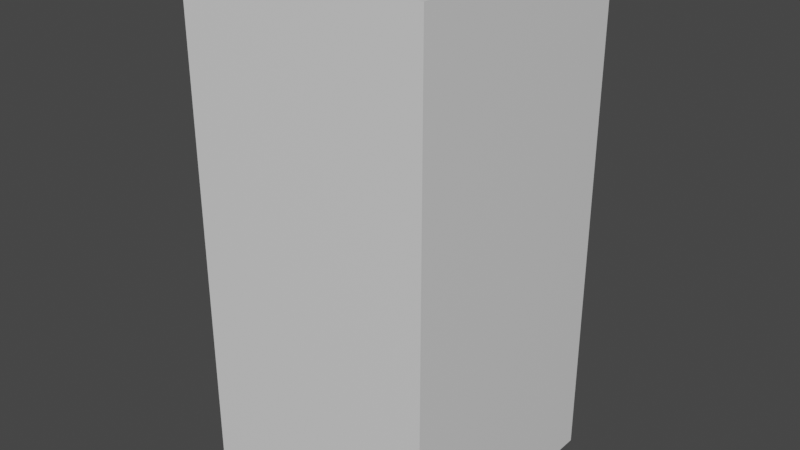 # Source: item.blend  (saved by Blender 2.80.75; exported with 4.5.12 LTS)
import bpy
from mathutils import Matrix  # noqa: F401  (used for matrix-valued properties, if any)

bpy.ops.wm.read_factory_settings(use_empty=True)
scene = bpy.context.scene
scene.name = 'Scene'

# ---- collections
col_collection = bpy.data.collections.new('Collection'); scene.collection.children.link(col_collection)

# ---- materials (node trees are filled in below, after node groups)
mat_material = bpy.data.materials.new('Material')
mat_material.alpha_threshold = 0.0
mat_material.use_transparent_shadow = False
mat_material.line_color = (0.0, 0.0, 0.0, 1.0)

# ---- material node trees
mat_material.use_nodes = True; mat_material.node_tree.nodes.clear()
_N = mat_material.node_tree.nodes; _L = mat_material.node_tree.links
n0 = _N.new('ShaderNodeOutputMaterial'); n0.name = 'Material Output'; n0.location = (300, 300)
n1 = _N.new('ShaderNodeBsdfPrincipled'); n1.name = 'Principled BSDF'; n1.location = (10, 300)
n1.distribution = 'GGX'
n1.subsurface_method = 'BURLEY'
n1.inputs[2].default_value = 0.4
n1.inputs[3].default_value = 1.45
n1.inputs[27].default_value = (0.0, 0.0, 0.0, 1.0)
n1.inputs[28].default_value = 1.0
_L.new(n1.outputs[0], n0.inputs[0])
n0.is_active_output = True

# ---- world
world_world = bpy.data.worlds.new('World'); scene.world = world_world
world_world.use_nodes = True; world_world.node_tree.nodes.clear()
_N = world_world.node_tree.nodes; _L = world_world.node_tree.links
n0 = _N.new('ShaderNodeOutputWorld'); n0.name = 'World Output'; n0.location = (300, 300)
n1 = _N.new('ShaderNodeBackground'); n1.name = 'Background'; n1.location = (10, 300)
n1.inputs[0].default_value = (0.05088, 0.05088, 0.05088, 1.0)
_L.new(n1.outputs[0], n0.inputs[0])
n0.is_active_output = True
world_world.color = (0.05088, 0.05088, 0.05088)
world_world.use_sun_shadow = False
world_world.sun_shadow_jitter_overblur = 0.0

# ---- meshes
me_item = bpy.data.meshes.new('item')
me_item.from_pydata([(0.07251, 0.07251, 0.07251), (0.07251, 0.07251, -0.07251), (0.07251, -0.07251, 0.07251), (0.07251, -0.07251, -0.07251), (-0.07251, 0.07251, 0.07251), (-0.07251, 0.07251, -0.07251), (-0.07251, -0.07251, 0.07251), (-0.07251, -0.07251, -0.07251), (0.07251, -0.07251, 0.07251), (-0.07251, -0.07251, 0.07251), (0.07251, 0.07251, 0.07251), (-0.07251, 0.07251, 0.07251), (0.07251, -0.07251, 0.2261), (-0.07251, -0.07251, 0.2261), (0.07251, 0.07251, 0.2261), (-0.07251, 0.07251, 0.2261)], [], [(6, 2, 8, 9), (3, 2, 6, 7), (7, 6, 4, 5), (5, 1, 3, 7), (1, 0, 2, 3), (5, 4, 0, 1), (10, 11, 15, 14), (4, 6, 9, 11), (2, 0, 10, 8), (0, 4, 11, 10), (14, 15, 13, 12), (8, 10, 14, 12), (11, 9, 13, 15), (9, 8, 12, 13)])
_uv = me_item.uv_layers.new(name='UVMap')
_uv.uv.foreach_set('vector', [0.625, 0.5, 0.625, 0.25, 0.625, 0.25, 0.625, 0.5, 0.375, 0.25, 0.625, 0.25, 0.625, 0.5, 0.375, 0.5, 0.375, 0.5, 0.625, 0.5, 0.625, 0.75, 0.375, 0.75, 0.375, 0.75, 0.625, 0.75, 0.625, 1.0, 0.375, 1.0, 0.125, 0.5, 0.375, 0.5, 0.375, 0.75, 0.125, 0.75, 0.625, 0.5, 0.875, 0.5, 0.875, 0.75, 0.625, 0.75, 0.875, 0.75, 0.875, 0.5, 0.875, 0.5, 0.875, 0.75, 0.625, 0.75, 0.625, 0.5, 0.625, 0.5, 0.625, 0.75, 0.375, 0.75, 0.375, 0.5, 0.375, 0.5, 0.375, 0.75, 0.875, 0.75, 0.875, 0.5, 0.875, 0.5, 0.875, 0.75, 0.375, 0.0, 0.625, 0.0, 0.625, 0.25, 0.375, 0.25, 0.375, 0.75, 0.375, 0.5, 0.375, 0.5, 0.375, 0.75, 0.625, 0.75, 0.625, 0.5, 0.625, 0.5, 0.625, 0.75, 0.625, 0.5, 0.625, 0.25, 0.625, 0.25, 0.625, 0.5])
me_item.materials.append(mat_material)
me_item.use_remesh_preserve_volume = False
me_item.use_remesh_preserve_attributes = False
me_item.use_mirror_vertex_groups = False
me_item.update()

# ---- objects
ob_item = bpy.data.objects.new('item', me_item)

# ---- transforms, parenting, visibility, modifiers, constraints
ob_item.location = (0.0, 0.0, 0.0)
ob_item.lock_rotations_4d = False
ob_item.empty_display_type = 'ARROWS'
ob_item.lineart.crease_threshold = 0.0

# ---- collection membership
col_collection.objects.link(ob_item)

# ---- scene / render settings (as saved in the file)
scene.frame_start = 1; scene.frame_end = 250; scene.frame_set(1)
scene.render.engine = 'BLENDER_EEVEE_NEXT'
scene.cycles.use_denoising = False
scene.cycles.samples = 128
scene.cycles.sampling_pattern = 'TABULATED_SOBOL'
scene.cycles.use_adaptive_sampling = False
scene.cycles.use_light_tree = False
scene.view_settings.view_transform = 'Filmic'
bpy.context.view_layer.update()

# ---- added for rendering (the .blend has no active camera and no usable light): camera, sun
cam_auto = bpy.data.cameras.new('AutoCamera')
cam_auto.lens = 50.0
cam_auto.sensor_width = 36.0
cam_auto.clip_end = 1000.0
ob_auto_camera = bpy.data.objects.new('AutoCamera', cam_auto)
scene.collection.objects.link(ob_auto_camera)
ob_auto_camera.location = (0.335195, -0.402234, 0.344971)
ob_auto_camera.rotation_euler = (1.09748, -7.21219e-08, 0.694738)
scene.camera = ob_auto_camera
light_auto_sun = bpy.data.lights.new('AutoSun', 'SUN')
light_auto_sun.energy = 3.0
light_auto_sun.angle = 0.0523599
ob_auto_sun = bpy.data.objects.new('AutoSun', light_auto_sun)
scene.collection.objects.link(ob_auto_sun)
ob_auto_sun.rotation_euler = (0.872665, 0.174533, 0.523599)
bpy.context.view_layer.update()
